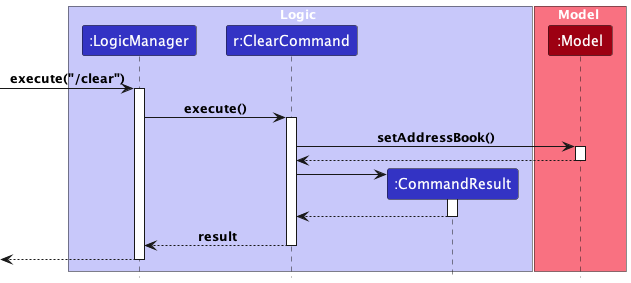

The diagram above was rendered by PlantUML. Its source (embedded in the PNG):
@startuml
!include style.puml

box Logic LOGIC_COLOR_T1
participant ":LogicManager" as LogicManager LOGIC_COLOR
participant "r:ClearCommand" as ClearCommand LOGIC_COLOR
participant ":CommandResult" as CommandResult LOGIC_COLOR
end box

box Model MODEL_COLOR_T1
participant ":Model" as Model MODEL_COLOR
end box
[-> LogicManager : execute("/clear")
activate LogicManager



LogicManager -> ClearCommand : execute()
activate ClearCommand


ClearCommand -> Model : setAddressBook()
activate Model

Model --> ClearCommand
deactivate Model

create CommandResult
ClearCommand -> CommandResult
activate CommandResult

CommandResult --> ClearCommand
deactivate CommandResult

ClearCommand --> LogicManager : result
deactivate ClearCommand

[<--LogicManager
deactivate LogicManager
@enduml